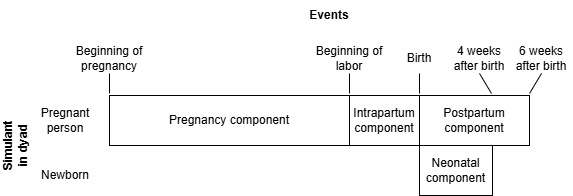

The diagram above was exported from draw.io. Its source (the exported page's mxGraphModel, read from the mxfile embedded in the PNG):
<mxGraphModel dx="1050" dy="295" grid="1" gridSize="10" guides="1" tooltips="1" connect="1" arrows="1" fold="1" page="1" pageScale="1" pageWidth="850" pageHeight="1100" math="0" shadow="0">
  <root>
    <mxCell id="0" />
    <mxCell id="1" parent="0" />
    <mxCell id="2" value="Pregnancy component" style="rounded=0;whiteSpace=wrap;html=1;" vertex="1" parent="1">
      <mxGeometry x="360" y="245" width="240" height="50" as="geometry" />
    </mxCell>
    <mxCell id="3" value="Pregnant person" style="text;html=1;align=center;verticalAlign=middle;whiteSpace=wrap;rounded=0;" vertex="1" parent="1">
      <mxGeometry x="286" y="255" width="60" height="30" as="geometry" />
    </mxCell>
    <mxCell id="4" value="Newborn" style="text;html=1;align=center;verticalAlign=middle;whiteSpace=wrap;rounded=0;" vertex="1" parent="1">
      <mxGeometry x="286" y="310" width="60" height="30" as="geometry" />
    </mxCell>
    <mxCell id="6" value="&lt;b&gt;Simulant in dyad&lt;/b&gt;" style="text;html=1;align=center;verticalAlign=middle;whiteSpace=wrap;rounded=0;rotation=-90;" vertex="1" parent="1">
      <mxGeometry x="236" y="280" width="60" height="30" as="geometry" />
    </mxCell>
    <mxCell id="7" value="&lt;b&gt;Events&lt;/b&gt;" style="text;html=1;align=center;verticalAlign=middle;whiteSpace=wrap;rounded=0;rotation=0;" vertex="1" parent="1">
      <mxGeometry x="550" y="150" width="60" height="30" as="geometry" />
    </mxCell>
    <mxCell id="8" value="Beginning of pregnancy" style="text;html=1;align=center;verticalAlign=middle;whiteSpace=wrap;rounded=0;" vertex="1" parent="1">
      <mxGeometry x="325" y="193" width="70" height="30" as="geometry" />
    </mxCell>
    <mxCell id="10" value="" style="endArrow=none;html=1;entryX=0.5;entryY=1;entryDx=0;entryDy=0;" edge="1" parent="1" target="8">
      <mxGeometry width="50" height="50" relative="1" as="geometry">
        <mxPoint x="360" y="243" as="sourcePoint" />
        <mxPoint x="415" y="353" as="targetPoint" />
      </mxGeometry>
    </mxCell>
    <mxCell id="11" value="Intrapartum component" style="rounded=0;whiteSpace=wrap;html=1;" vertex="1" parent="1">
      <mxGeometry x="600" y="245" width="70" height="50" as="geometry" />
    </mxCell>
    <mxCell id="12" value="Beginning of labor" style="text;html=1;align=center;verticalAlign=middle;whiteSpace=wrap;rounded=0;" vertex="1" parent="1">
      <mxGeometry x="565" y="193" width="70" height="30" as="geometry" />
    </mxCell>
    <mxCell id="13" value="" style="endArrow=none;html=1;entryX=0.5;entryY=1;entryDx=0;entryDy=0;" edge="1" parent="1" target="12">
      <mxGeometry width="50" height="50" relative="1" as="geometry">
        <mxPoint x="600" y="243" as="sourcePoint" />
        <mxPoint x="655" y="353" as="targetPoint" />
      </mxGeometry>
    </mxCell>
    <mxCell id="14" value="Birth" style="text;html=1;align=center;verticalAlign=middle;whiteSpace=wrap;rounded=0;" vertex="1" parent="1">
      <mxGeometry x="638" y="193" width="64" height="30" as="geometry" />
    </mxCell>
    <mxCell id="15" value="" style="endArrow=none;html=1;entryX=0.5;entryY=1;entryDx=0;entryDy=0;" edge="1" parent="1" target="14">
      <mxGeometry width="50" height="50" relative="1" as="geometry">
        <mxPoint x="670" y="243" as="sourcePoint" />
        <mxPoint x="725" y="353" as="targetPoint" />
      </mxGeometry>
    </mxCell>
    <mxCell id="17" value="Postpartum component" style="rounded=0;whiteSpace=wrap;html=1;" vertex="1" parent="1">
      <mxGeometry x="670" y="245" width="110" height="50" as="geometry" />
    </mxCell>
    <mxCell id="18" value="6 weeks after birth" style="text;html=1;align=center;verticalAlign=middle;whiteSpace=wrap;rounded=0;" vertex="1" parent="1">
      <mxGeometry x="760" y="193" width="64" height="30" as="geometry" />
    </mxCell>
    <mxCell id="19" value="" style="endArrow=none;html=1;entryX=0.5;entryY=1;entryDx=0;entryDy=0;" edge="1" parent="1" target="18">
      <mxGeometry width="50" height="50" relative="1" as="geometry">
        <mxPoint x="780" y="243" as="sourcePoint" />
        <mxPoint x="835" y="353" as="targetPoint" />
      </mxGeometry>
    </mxCell>
    <mxCell id="20" value="Neonatal component" style="rounded=0;whiteSpace=wrap;html=1;" vertex="1" parent="1">
      <mxGeometry x="670" y="295" width="73" height="50" as="geometry" />
    </mxCell>
    <mxCell id="21" value="4 weeks after birth" style="text;html=1;align=center;verticalAlign=middle;whiteSpace=wrap;rounded=0;" vertex="1" parent="1">
      <mxGeometry x="698" y="193" width="64" height="30" as="geometry" />
    </mxCell>
    <mxCell id="22" value="" style="endArrow=none;html=1;entryX=0.5;entryY=1;entryDx=0;entryDy=0;" edge="1" parent="1" target="21">
      <mxGeometry width="50" height="50" relative="1" as="geometry">
        <mxPoint x="742" y="243" as="sourcePoint" />
        <mxPoint x="797" y="353" as="targetPoint" />
      </mxGeometry>
    </mxCell>
  </root>
</mxGraphModel>